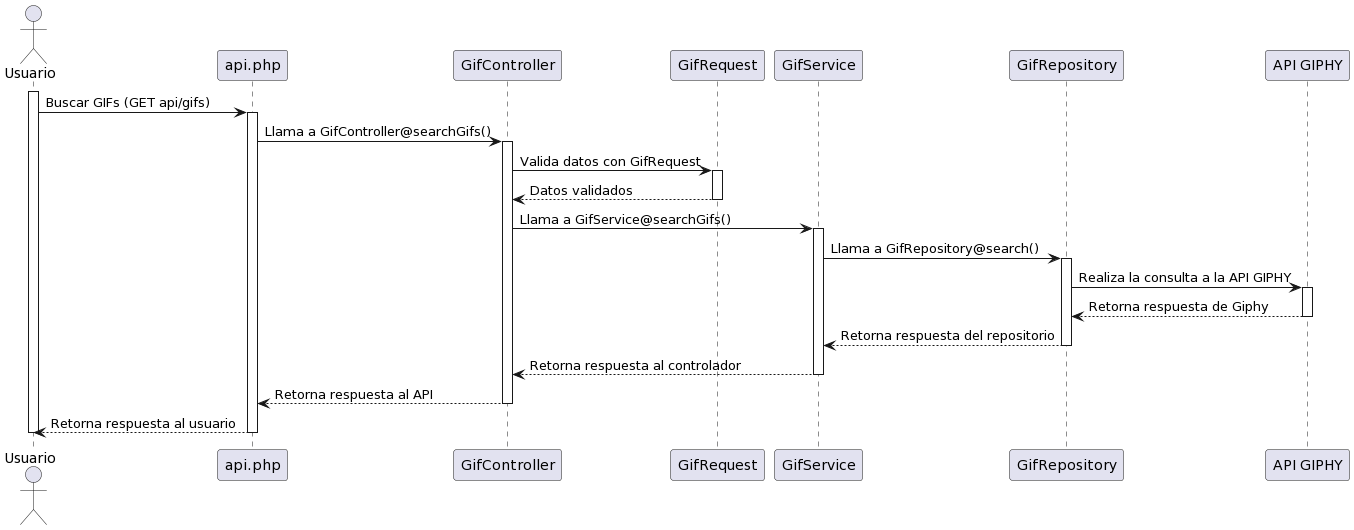

The diagram above was rendered by PlantUML. Its source (embedded in the PNG):
@startuml
actor Usuario
participant "api.php" as Api
participant "GifController" as Controller
participant "GifRequest" as Request
participant "GifService" as Service
participant "GifRepository" as Repository
participant "API GIPHY" as GiphyAPI

activate Usuario
Usuario -> Api: Buscar GIFs (GET api/gifs)
activate Api
Api -> Controller: Llama a GifController@searchGifs()
activate Controller
Controller -> Request: Valida datos con GifRequest
activate Request
Request --> Controller: Datos validados
deactivate Request
Controller -> Service: Llama a GifService@searchGifs()
activate Service
Service -> Repository: Llama a GifRepository@search()
activate Repository
Repository -> GiphyAPI: Realiza la consulta a la API GIPHY
activate GiphyAPI
GiphyAPI --> Repository: Retorna respuesta de Giphy
deactivate GiphyAPI
Repository --> Service: Retorna respuesta del repositorio
deactivate Repository
Service --> Controller: Retorna respuesta al controlador
deactivate Service
Controller --> Api: Retorna respuesta al API
deactivate Controller
Api --> Usuario: Retorna respuesta al usuario
deactivate Api
deactivate Usuario
@enduml